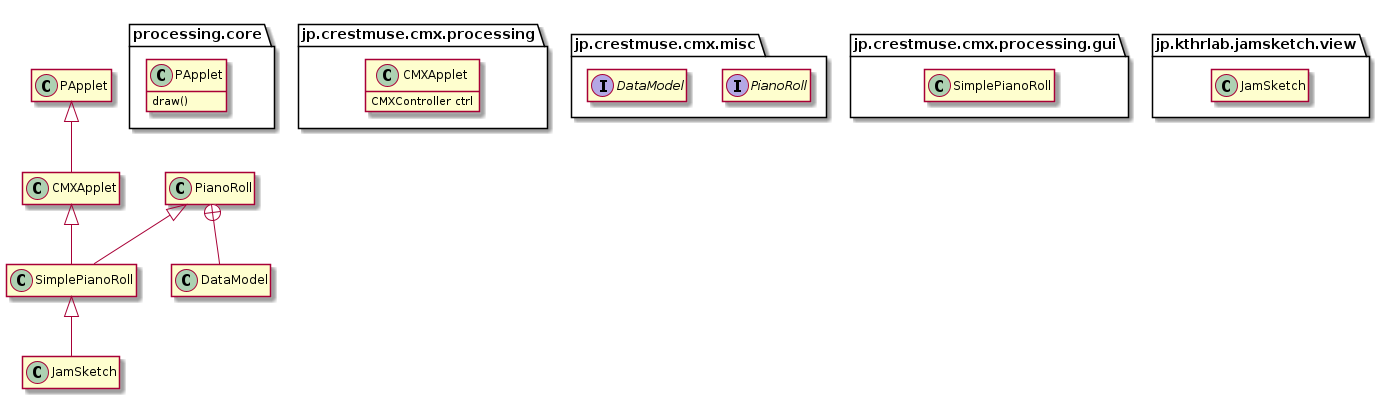

The diagram above was rendered by PlantUML. Its source (embedded in the PNG):
@startuml
hide empty members

class processing.core.PApplet {
    draw()
}
class jp.crestmuse.cmx.processing.CMXApplet {
    CMXController ctrl
}
interface jp.crestmuse.cmx.misc.PianoRoll
interface jp.crestmuse.cmx.misc.DataModel
class jp.crestmuse.cmx.processing.gui.SimplePianoRoll
class jp.kthrlab.jamsketch.view.JamSketch

PApplet <|-- CMXApplet
CMXApplet <|-- SimplePianoRoll
PianoRoll +-- DataModel
PianoRoll <|-- SimplePianoRoll
SimplePianoRoll <|-- JamSketch

@enduml